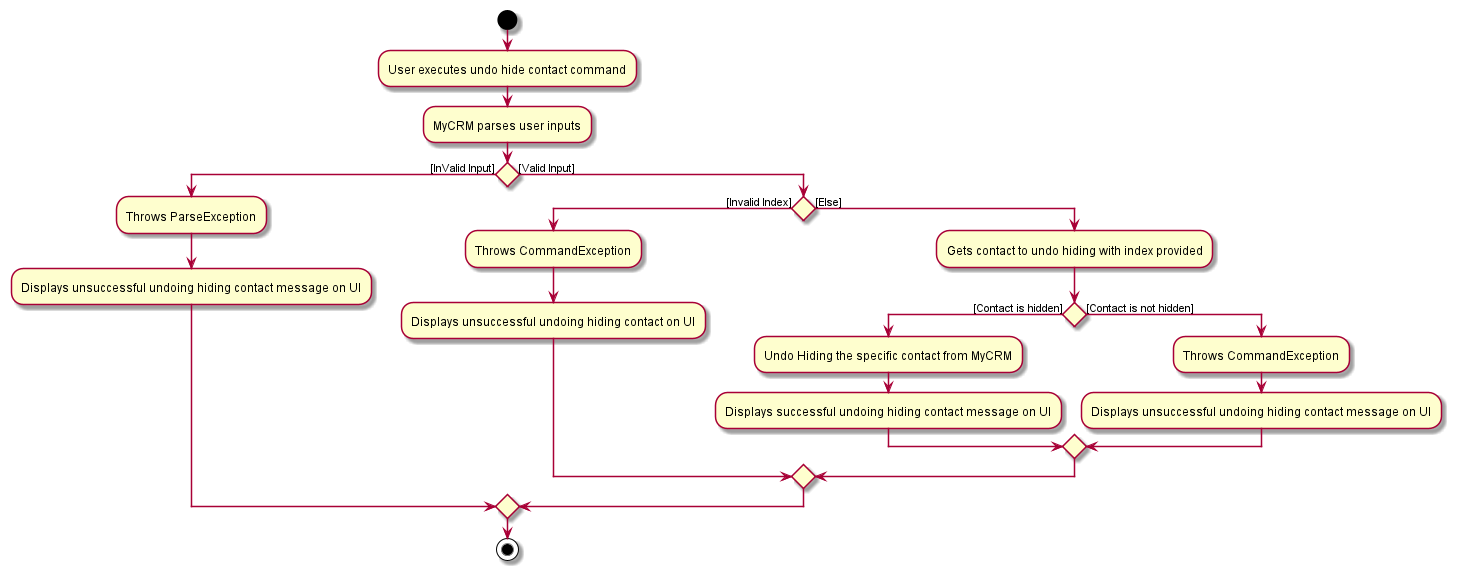

The diagram above was rendered by PlantUML. Its source (embedded in the PNG):
@startuml
start
:User executes undo hide contact command;
:MyCRM parses user inputs;
if () then ([InValid Input])
    :Throws ParseException;
    :Displays unsuccessful undoing hiding contact message on UI;
else ([Valid Input])
if () then ([Invalid Index])
    :Throws CommandException;
    :Displays unsuccessful undoing hiding contact on UI;
else ([Else])
:Gets contact to undo hiding with index provided;
if () then ([Contact is hidden])
:Undo Hiding the specific contact from MyCRM;
:Displays successful undoing hiding contact message on UI;
else ([Contact is not hidden])
:Throws CommandException;
:Displays unsuccessful undoing hiding contact message on UI;
endif
endif
endif
stop
@enduml